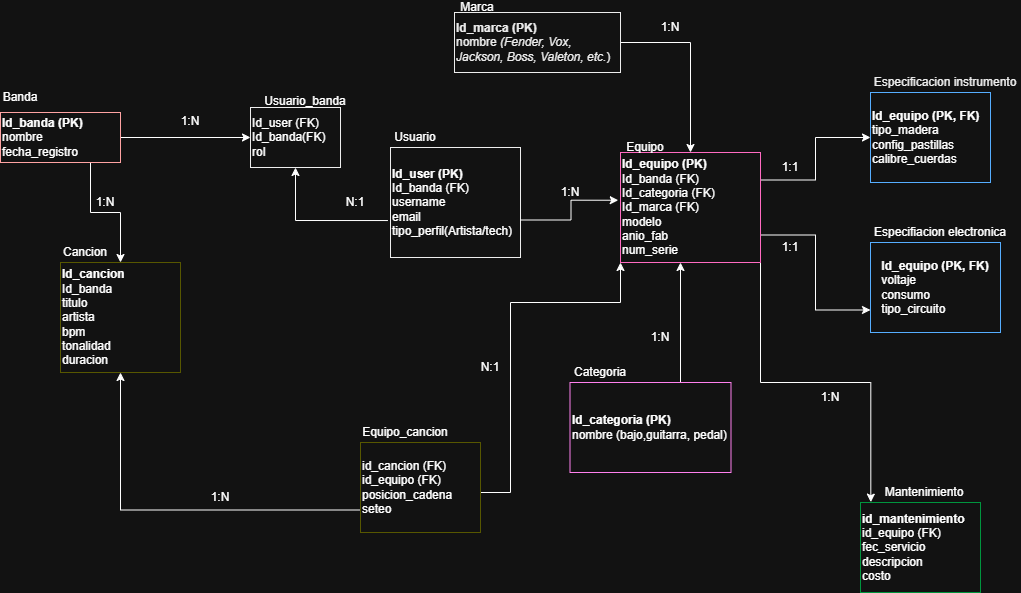

The diagram above was exported from draw.io. Its source (the exported page's mxGraphModel, read from the mxfile embedded in the PNG):
<mxGraphModel dx="2506" dy="780" grid="1" gridSize="10" guides="1" tooltips="1" connect="1" arrows="1" fold="1" page="1" pageScale="1" pageWidth="1100" pageHeight="850" math="0" shadow="0">
  <root>
    <mxCell id="bOxUW22seupFjYA9U7VT-0" />
    <mxCell id="bOxUW22seupFjYA9U7VT-1" parent="bOxUW22seupFjYA9U7VT-0" />
    <mxCell id="1_5EfnAKDuk3DJ_vYEUF-31" edge="1" parent="bOxUW22seupFjYA9U7VT-1" source="bOxUW22seupFjYA9U7VT-2" style="edgeStyle=orthogonalEdgeStyle;rounded=0;orthogonalLoop=1;jettySize=auto;html=1;exitX=0;exitY=0.75;exitDx=0;exitDy=0;entryX=0.5;entryY=1;entryDx=0;entryDy=0;" target="bOxUW22seupFjYA9U7VT-13">
      <mxGeometry relative="1" as="geometry" />
    </mxCell>
    <mxCell id="1_5EfnAKDuk3DJ_vYEUF-32" edge="1" parent="bOxUW22seupFjYA9U7VT-1" source="bOxUW22seupFjYA9U7VT-2" style="edgeStyle=orthogonalEdgeStyle;rounded=0;orthogonalLoop=1;jettySize=auto;html=1;exitX=1;exitY=0.5;exitDx=0;exitDy=0;entryX=0;entryY=1;entryDx=0;entryDy=0;" target="bOxUW22seupFjYA9U7VT-22">
      <mxGeometry relative="1" as="geometry">
        <Array as="points">
          <mxPoint x="370" y="560" />
          <mxPoint x="400" y="560" />
          <mxPoint x="400" y="370" />
          <mxPoint x="510" y="370" />
        </Array>
        <mxPoint x="360" y="587.51" as="sourcePoint" />
        <mxPoint x="500" y="342.4900000000001" as="targetPoint" />
      </mxGeometry>
    </mxCell>
    <mxCell id="bOxUW22seupFjYA9U7VT-2" parent="bOxUW22seupFjYA9U7VT-1" style="rounded=0;whiteSpace=wrap;html=1;align=left;strokeColor=#CCCC00;" value="&lt;div align=&quot;left&quot;&gt;id_cancion (FK)&lt;/div&gt;&lt;div align=&quot;left&quot;&gt;id_equipo (FK)&lt;/div&gt;&lt;div align=&quot;left&quot;&gt;posicion_cadena&lt;/div&gt;&lt;div align=&quot;left&quot;&gt;seteo&lt;/div&gt;" vertex="1">
      <mxGeometry height="90" width="120" x="250" y="510" as="geometry" />
    </mxCell>
    <mxCell id="bOxUW22seupFjYA9U7VT-3" parent="bOxUW22seupFjYA9U7VT-1" style="text;html=1;align=center;verticalAlign=middle;whiteSpace=wrap;rounded=0;" value="Equipo_cancion" vertex="1">
      <mxGeometry height="20" width="90" x="250" y="490" as="geometry" />
    </mxCell>
    <mxCell id="ojKECWdk2lZOg4-IJpXy-10" edge="1" parent="bOxUW22seupFjYA9U7VT-1" source="y6FjWlLlE1Zg2ughwQme-5" style="edgeStyle=orthogonalEdgeStyle;rounded=0;orthogonalLoop=1;jettySize=auto;html=1;exitX=-0.02;exitY=0.664;exitDx=0;exitDy=0;entryX=0.5;entryY=1;entryDx=0;entryDy=0;exitPerimeter=0;" target="ojKECWdk2lZOg4-IJpXy-0">
      <mxGeometry relative="1" as="geometry">
        <mxPoint x="290" y="287.5" as="sourcePoint" />
      </mxGeometry>
    </mxCell>
    <mxCell id="bOxUW22seupFjYA9U7VT-5" parent="bOxUW22seupFjYA9U7VT-1" style="text;html=1;align=center;verticalAlign=middle;whiteSpace=wrap;rounded=0;" value="Banda" vertex="1">
      <mxGeometry height="10" width="40" x="-110" y="160" as="geometry" />
    </mxCell>
    <mxCell id="1_5EfnAKDuk3DJ_vYEUF-17" edge="1" parent="bOxUW22seupFjYA9U7VT-1" style="edgeStyle=orthogonalEdgeStyle;rounded=0;orthogonalLoop=1;jettySize=auto;html=1;exitX=0.5;exitY=0;exitDx=0;exitDy=0;entryX=0;entryY=1;entryDx=0;entryDy=0;">
      <mxGeometry relative="1" as="geometry">
        <mxPoint x="600" y="450" as="sourcePoint" />
        <mxPoint x="570" y="330" as="targetPoint" />
      </mxGeometry>
    </mxCell>
    <mxCell id="bOxUW22seupFjYA9U7VT-10" parent="bOxUW22seupFjYA9U7VT-1" style="rounded=0;whiteSpace=wrap;html=1;align=left;strokeColor=#FF0080;" value="&lt;div align=&quot;left&quot;&gt;&lt;b&gt;Id_categoria (PK)&lt;/b&gt;&lt;/div&gt;&lt;div align=&quot;left&quot;&gt;nombre (bajo,guitarra, pedal)&lt;/div&gt;" vertex="1">
      <mxGeometry height="90" width="161" x="459.5" y="450" as="geometry" />
    </mxCell>
    <mxCell id="bOxUW22seupFjYA9U7VT-11" parent="bOxUW22seupFjYA9U7VT-1" style="text;html=1;align=center;verticalAlign=middle;whiteSpace=wrap;rounded=0;" value="Categoria" vertex="1">
      <mxGeometry height="20" width="60" x="459.5" y="430" as="geometry" />
    </mxCell>
    <mxCell id="bOxUW22seupFjYA9U7VT-13" parent="bOxUW22seupFjYA9U7VT-1" style="rounded=0;whiteSpace=wrap;html=1;align=left;strokeColor=#CCCC00;" value="&lt;div align=&quot;left&quot;&gt;&lt;b&gt;Id_cancion&lt;/b&gt;&lt;/div&gt;&lt;div align=&quot;left&quot;&gt;Id_banda&lt;/div&gt;&lt;div align=&quot;left&quot;&gt;titulo&lt;/div&gt;&lt;div align=&quot;left&quot;&gt;artista&lt;/div&gt;&lt;div align=&quot;left&quot;&gt;bpm&lt;/div&gt;&lt;div align=&quot;left&quot;&gt;tonalidad&lt;/div&gt;&lt;div align=&quot;left&quot;&gt;duracion&lt;/div&gt;" vertex="1">
      <mxGeometry height="110" width="120" x="-50" y="330" as="geometry" />
    </mxCell>
    <mxCell id="bOxUW22seupFjYA9U7VT-14" parent="bOxUW22seupFjYA9U7VT-1" style="rounded=0;whiteSpace=wrap;html=1;align=left;strokeColor=#00CC66;" value="&lt;div align=&quot;left&quot;&gt;&lt;b&gt;id_mantenimiento&lt;/b&gt;&lt;/div&gt;&lt;div align=&quot;left&quot;&gt;id_equipo (FK)&lt;/div&gt;&lt;div align=&quot;left&quot;&gt;fec_servicio&lt;/div&gt;&lt;div align=&quot;left&quot;&gt;descripcion&lt;/div&gt;&lt;div align=&quot;left&quot;&gt;costo&lt;/div&gt;" vertex="1">
      <mxGeometry height="90" width="120" x="750" y="570" as="geometry" />
    </mxCell>
    <mxCell id="bOxUW22seupFjYA9U7VT-15" parent="bOxUW22seupFjYA9U7VT-1" style="text;html=1;align=center;verticalAlign=middle;whiteSpace=wrap;rounded=0;" value="Mantenimiento" vertex="1">
      <mxGeometry height="20" width="87.5" x="770" y="550" as="geometry" />
    </mxCell>
    <mxCell id="bOxUW22seupFjYA9U7VT-16" parent="bOxUW22seupFjYA9U7VT-1" style="text;html=1;align=center;verticalAlign=middle;whiteSpace=wrap;rounded=0;" value="Cancion" vertex="1">
      <mxGeometry height="20" width="50" x="-50" y="310" as="geometry" />
    </mxCell>
    <mxCell id="1_5EfnAKDuk3DJ_vYEUF-19" edge="1" parent="bOxUW22seupFjYA9U7VT-1" source="bOxUW22seupFjYA9U7VT-22" style="edgeStyle=orthogonalEdgeStyle;rounded=0;orthogonalLoop=1;jettySize=auto;html=1;exitX=1;exitY=0.25;exitDx=0;exitDy=0;entryX=0;entryY=0.5;entryDx=0;entryDy=0;" target="y6FjWlLlE1Zg2ughwQme-13">
      <mxGeometry relative="1" as="geometry" />
    </mxCell>
    <mxCell id="1_5EfnAKDuk3DJ_vYEUF-21" edge="1" parent="bOxUW22seupFjYA9U7VT-1" source="bOxUW22seupFjYA9U7VT-22" style="edgeStyle=orthogonalEdgeStyle;rounded=0;orthogonalLoop=1;jettySize=auto;html=1;exitX=1;exitY=0.75;exitDx=0;exitDy=0;entryX=0;entryY=0.75;entryDx=0;entryDy=0;" target="y6FjWlLlE1Zg2ughwQme-14">
      <mxGeometry relative="1" as="geometry" />
    </mxCell>
    <mxCell id="1_5EfnAKDuk3DJ_vYEUF-26" edge="1" parent="bOxUW22seupFjYA9U7VT-1" source="bOxUW22seupFjYA9U7VT-22" style="edgeStyle=orthogonalEdgeStyle;rounded=0;orthogonalLoop=1;jettySize=auto;html=1;exitX=1;exitY=1;exitDx=0;exitDy=0;entryX=0.086;entryY=-0.004;entryDx=0;entryDy=0;entryPerimeter=0;" target="bOxUW22seupFjYA9U7VT-14">
      <mxGeometry relative="1" as="geometry" />
    </mxCell>
    <mxCell id="bOxUW22seupFjYA9U7VT-22" parent="bOxUW22seupFjYA9U7VT-1" style="rounded=0;whiteSpace=wrap;html=1;align=left;strokeColor=#FF3399;" value="&lt;div align=&quot;left&quot;&gt;&lt;b&gt;&lt;br&gt;&lt;/b&gt;&lt;/div&gt;&lt;div align=&quot;left&quot;&gt;&lt;b&gt;Id_equipo (PK)&lt;/b&gt;&lt;/div&gt;&lt;div align=&quot;left&quot;&gt;Id_banda (FK)&lt;/div&gt;&lt;div align=&quot;left&quot;&gt;Id_categoria (FK)&lt;/div&gt;&lt;div align=&quot;left&quot;&gt;Id_marca (FK)&lt;/div&gt;&lt;div align=&quot;left&quot;&gt;modelo&lt;/div&gt;&lt;div align=&quot;left&quot;&gt;anio_fab&lt;/div&gt;&lt;div align=&quot;left&quot;&gt;num_serie&lt;/div&gt;&lt;div align=&quot;left&quot;&gt;&lt;br&gt;&lt;/div&gt;" vertex="1">
      <mxGeometry height="110" width="140" x="510" y="220" as="geometry" />
    </mxCell>
    <mxCell id="bOxUW22seupFjYA9U7VT-23" parent="bOxUW22seupFjYA9U7VT-1" style="text;html=1;align=center;verticalAlign=middle;whiteSpace=wrap;rounded=0;" value="Equipo" vertex="1">
      <mxGeometry height="10" width="50" x="510" y="210" as="geometry" />
    </mxCell>
    <mxCell id="y6FjWlLlE1Zg2ughwQme-5" parent="bOxUW22seupFjYA9U7VT-1" style="rounded=0;whiteSpace=wrap;html=1;strokeColor=light-dark(#ff0000, #ededed);align=left;" value="&lt;div align=&quot;left&quot;&gt;&lt;font&gt;&lt;b style=&quot;&quot;&gt;Id_user (PK)&lt;/b&gt;&lt;/font&gt;&lt;/div&gt;&lt;div align=&quot;left&quot;&gt;&lt;font&gt;Id_banda (FK)&lt;/font&gt;&lt;/div&gt;&lt;div align=&quot;left&quot;&gt;&lt;font&gt;username&lt;/font&gt;&lt;/div&gt;&lt;div align=&quot;left&quot;&gt;&lt;font&gt;email&lt;/font&gt;&lt;/div&gt;&lt;div align=&quot;left&quot;&gt;&lt;font&gt;tipo_perfil(Artista/tech)&lt;/font&gt;&lt;/div&gt;" vertex="1">
      <mxGeometry height="110" width="130" x="280" y="215" as="geometry" />
    </mxCell>
    <mxCell id="y6FjWlLlE1Zg2ughwQme-13" parent="bOxUW22seupFjYA9U7VT-1" style="rounded=0;whiteSpace=wrap;html=1;align=left;fillColor=default;fontColor=light-dark(#000000,#FFFFFF);strokeColor=#0066CC;" value="&lt;div align=&quot;left&quot;&gt;&lt;font style=&quot;&quot;&gt;&lt;b style=&quot;&quot;&gt;Id_equipo (PK, FK)&lt;/b&gt;&lt;/font&gt;&lt;/div&gt;&lt;div align=&quot;left&quot;&gt;&lt;font style=&quot;&quot;&gt;tipo_madera&lt;/font&gt;&lt;/div&gt;&lt;div align=&quot;left&quot;&gt;&lt;font style=&quot;&quot;&gt;config_pastillas&lt;/font&gt;&lt;/div&gt;&lt;div align=&quot;left&quot;&gt;&lt;font style=&quot;&quot;&gt;calibre_cuerdas&lt;/font&gt;&lt;/div&gt;" vertex="1">
      <mxGeometry height="90" width="120" x="760" y="160" as="geometry" />
    </mxCell>
    <mxCell id="y6FjWlLlE1Zg2ughwQme-14" parent="bOxUW22seupFjYA9U7VT-1" style="rounded=0;whiteSpace=wrap;html=1;fontColor=light-dark(#000000,#FFFFFF);strokeColor=#0066CC;" value="&lt;div align=&quot;left&quot;&gt;&lt;font&gt;&lt;b&gt;Id_equipo (PK, FK)&lt;/b&gt;&lt;/font&gt;&lt;/div&gt;&lt;div align=&quot;left&quot;&gt;voltaje&lt;/div&gt;&lt;div align=&quot;left&quot;&gt;consumo&lt;/div&gt;&lt;div align=&quot;left&quot;&gt;tipo_circuito&lt;/div&gt;" vertex="1">
      <mxGeometry height="90" width="130" x="760" y="310" as="geometry" />
    </mxCell>
    <mxCell id="y6FjWlLlE1Zg2ughwQme-15" parent="bOxUW22seupFjYA9U7VT-1" style="text;html=1;align=center;verticalAlign=middle;whiteSpace=wrap;rounded=0;" value="&lt;font style=&quot;color: light-dark(rgb(0, 0, 0), rgb(237, 237, 237));&quot;&gt;Especificacion instrumento&lt;/font&gt;" vertex="1">
      <mxGeometry height="20" width="150" x="760" y="140" as="geometry" />
    </mxCell>
    <mxCell id="y6FjWlLlE1Zg2ughwQme-17" parent="bOxUW22seupFjYA9U7VT-1" style="text;html=1;align=center;verticalAlign=middle;whiteSpace=wrap;rounded=0;fontColor=light-dark(#000000,#FFFFFF);" value="&lt;font&gt;Especifiacion electronica&lt;/font&gt;" vertex="1">
      <mxGeometry height="20" width="140" x="760" y="290" as="geometry" />
    </mxCell>
    <mxCell id="1_5EfnAKDuk3DJ_vYEUF-29" edge="1" parent="bOxUW22seupFjYA9U7VT-1" source="y6FjWlLlE1Zg2ughwQme-20" style="edgeStyle=orthogonalEdgeStyle;rounded=0;orthogonalLoop=1;jettySize=auto;html=1;exitX=1;exitY=0.5;exitDx=0;exitDy=0;entryX=0.5;entryY=0;entryDx=0;entryDy=0;" target="bOxUW22seupFjYA9U7VT-22">
      <mxGeometry relative="1" as="geometry" />
    </mxCell>
    <mxCell id="y6FjWlLlE1Zg2ughwQme-20" parent="bOxUW22seupFjYA9U7VT-1" style="rounded=0;whiteSpace=wrap;html=1;strokeColor=light-dark(#FF3399,#EDEDED);align=left;" value="&lt;div&gt;&lt;span style=&quot;background-color: transparent;&quot;&gt;&lt;b style=&quot;&quot;&gt;&lt;font style=&quot;color: rgb(0, 0, 0);&quot;&gt;Id_marca (PK)&lt;/font&gt;&lt;/b&gt;&lt;/span&gt;&lt;/div&gt;&lt;div&gt;&lt;span style=&quot;background-color: transparent;&quot;&gt;&lt;font style=&quot;color: rgb(0, 0, 0);&quot;&gt;nombre &lt;i style=&quot;&quot;&gt;(Fender, Vox, Jackson, Boss, Valeton, etc.&lt;/i&gt;)&lt;/font&gt;&lt;/span&gt;&lt;/div&gt;" vertex="1">
      <mxGeometry height="60" width="166" x="344" y="80" as="geometry" />
    </mxCell>
    <mxCell id="1_5EfnAKDuk3DJ_vYEUF-1" parent="bOxUW22seupFjYA9U7VT-1" style="text;html=1;whiteSpace=wrap;strokeColor=none;fillColor=none;align=center;verticalAlign=middle;rounded=0;" value="Usuario" vertex="1">
      <mxGeometry height="20" width="50" x="280" y="195" as="geometry" />
    </mxCell>
    <mxCell id="1_5EfnAKDuk3DJ_vYEUF-2" parent="bOxUW22seupFjYA9U7VT-1" style="text;html=1;whiteSpace=wrap;strokeColor=none;fillColor=none;align=center;verticalAlign=middle;rounded=0;" value="Marca" vertex="1">
      <mxGeometry height="10" width="46" x="344" y="70" as="geometry" />
    </mxCell>
    <mxCell id="1_5EfnAKDuk3DJ_vYEUF-7" parent="bOxUW22seupFjYA9U7VT-1" style="text;html=1;whiteSpace=wrap;strokeColor=none;fillColor=none;align=center;verticalAlign=middle;rounded=0;" value="1:N" vertex="1">
      <mxGeometry height="30" width="60" x="430" y="245" as="geometry" />
    </mxCell>
    <mxCell id="1_5EfnAKDuk3DJ_vYEUF-12" parent="bOxUW22seupFjYA9U7VT-1" style="text;html=1;whiteSpace=wrap;strokeColor=none;fillColor=none;align=center;verticalAlign=middle;rounded=0;" value="1:N" vertex="1">
      <mxGeometry height="10" width="30" x="-20" y="265" as="geometry" />
    </mxCell>
    <mxCell id="1_5EfnAKDuk3DJ_vYEUF-15" edge="1" parent="bOxUW22seupFjYA9U7VT-1" style="edgeStyle=orthogonalEdgeStyle;rounded=0;orthogonalLoop=1;jettySize=auto;html=1;exitX=1;exitY=0.75;exitDx=0;exitDy=0;entryX=-0.016;entryY=0.434;entryDx=0;entryDy=0;entryPerimeter=0;" target="bOxUW22seupFjYA9U7VT-22">
      <mxGeometry relative="1" as="geometry">
        <mxPoint x="410" y="287.5" as="sourcePoint" />
      </mxGeometry>
    </mxCell>
    <mxCell id="1_5EfnAKDuk3DJ_vYEUF-18" parent="bOxUW22seupFjYA9U7VT-1" style="text;html=1;whiteSpace=wrap;strokeColor=none;fillColor=none;align=center;verticalAlign=middle;rounded=0;" value="1:N" vertex="1">
      <mxGeometry height="10" width="30" x="535" y="400" as="geometry" />
    </mxCell>
    <mxCell id="1_5EfnAKDuk3DJ_vYEUF-22" parent="bOxUW22seupFjYA9U7VT-1" style="text;html=1;whiteSpace=wrap;strokeColor=none;fillColor=none;align=center;verticalAlign=middle;rounded=0;" value="1:1" vertex="1">
      <mxGeometry height="30" width="60" x="650" y="300" as="geometry" />
    </mxCell>
    <mxCell id="1_5EfnAKDuk3DJ_vYEUF-25" parent="bOxUW22seupFjYA9U7VT-1" style="text;html=1;whiteSpace=wrap;strokeColor=none;fillColor=none;align=center;verticalAlign=middle;rounded=0;" value="1:1" vertex="1">
      <mxGeometry height="30" width="60" x="650" y="220" as="geometry" />
    </mxCell>
    <mxCell id="1_5EfnAKDuk3DJ_vYEUF-27" parent="bOxUW22seupFjYA9U7VT-1" style="text;html=1;whiteSpace=wrap;strokeColor=none;fillColor=none;align=center;verticalAlign=middle;rounded=0;" value="1:N" vertex="1">
      <mxGeometry height="30" width="60" x="690" y="450" as="geometry" />
    </mxCell>
    <mxCell id="1_5EfnAKDuk3DJ_vYEUF-30" parent="bOxUW22seupFjYA9U7VT-1" style="text;html=1;whiteSpace=wrap;strokeColor=none;fillColor=none;align=center;verticalAlign=middle;rounded=0;" value="1:N" vertex="1">
      <mxGeometry height="30" width="60" x="530" y="80" as="geometry" />
    </mxCell>
    <mxCell id="1_5EfnAKDuk3DJ_vYEUF-34" parent="bOxUW22seupFjYA9U7VT-1" style="text;html=1;whiteSpace=wrap;strokeColor=none;fillColor=none;align=center;verticalAlign=middle;rounded=0;" value="1:N" vertex="1">
      <mxGeometry height="10" width="30" x="95" y="560" as="geometry" />
    </mxCell>
    <mxCell id="1_5EfnAKDuk3DJ_vYEUF-35" parent="bOxUW22seupFjYA9U7VT-1" style="text;html=1;whiteSpace=wrap;strokeColor=none;fillColor=none;align=center;verticalAlign=middle;rounded=0;" value="N:1" vertex="1">
      <mxGeometry height="30" width="20" x="370" y="420" as="geometry" />
    </mxCell>
    <mxCell id="ojKECWdk2lZOg4-IJpXy-0" parent="bOxUW22seupFjYA9U7VT-1" style="rounded=0;whiteSpace=wrap;html=1;strokeColor=light-dark(#ff0000, #ededed);align=left;" value="&lt;div align=&quot;left&quot;&gt;Id_user (FK)&lt;/div&gt;&lt;div align=&quot;left&quot;&gt;Id_banda(FK)&lt;/div&gt;&lt;div align=&quot;left&quot;&gt;rol&lt;/div&gt;" vertex="1">
      <mxGeometry height="60" width="90" x="140" y="175" as="geometry" />
    </mxCell>
    <mxCell id="ojKECWdk2lZOg4-IJpXy-4" parent="bOxUW22seupFjYA9U7VT-1" style="text;html=1;whiteSpace=wrap;strokeColor=none;fillColor=none;align=center;verticalAlign=middle;rounded=0;" value="1:N" vertex="1">
      <mxGeometry height="17.5" width="20" x="70" y="180" as="geometry" />
    </mxCell>
    <mxCell id="ojKECWdk2lZOg4-IJpXy-6" parent="bOxUW22seupFjYA9U7VT-1" style="text;html=1;whiteSpace=wrap;strokeColor=none;fillColor=none;align=center;verticalAlign=middle;rounded=0;" value="N:1" vertex="1">
      <mxGeometry height="10" width="30" x="230" y="265" as="geometry" />
    </mxCell>
    <mxCell id="ojKECWdk2lZOg4-IJpXy-8" parent="bOxUW22seupFjYA9U7VT-1" style="text;html=1;whiteSpace=wrap;strokeColor=none;fillColor=none;align=center;verticalAlign=middle;rounded=0;" value="Usuario_banda" vertex="1">
      <mxGeometry height="17.5" width="90" x="150" y="160" as="geometry" />
    </mxCell>
    <mxCell id="ji4m3JS535sDg-ijrXjk-4" edge="1" parent="bOxUW22seupFjYA9U7VT-1" source="ji4m3JS535sDg-ijrXjk-0" style="edgeStyle=orthogonalEdgeStyle;rounded=0;orthogonalLoop=1;jettySize=auto;html=1;exitX=1;exitY=0.5;exitDx=0;exitDy=0;entryX=0;entryY=0.5;entryDx=0;entryDy=0;" target="ojKECWdk2lZOg4-IJpXy-0">
      <mxGeometry relative="1" as="geometry" />
    </mxCell>
    <mxCell id="ji4m3JS535sDg-ijrXjk-7" edge="1" parent="bOxUW22seupFjYA9U7VT-1" source="ji4m3JS535sDg-ijrXjk-0" style="edgeStyle=orthogonalEdgeStyle;rounded=0;orthogonalLoop=1;jettySize=auto;html=1;exitX=0.75;exitY=1;exitDx=0;exitDy=0;entryX=0.5;entryY=0;entryDx=0;entryDy=0;" target="bOxUW22seupFjYA9U7VT-13">
      <mxGeometry relative="1" as="geometry" />
    </mxCell>
    <mxCell id="ji4m3JS535sDg-ijrXjk-0" parent="bOxUW22seupFjYA9U7VT-1" style="rounded=0;whiteSpace=wrap;html=1;align=left;strokeColor=#CC0000;" value="&lt;div align=&quot;left&quot;&gt;&lt;b&gt;Id_banda (PK)&lt;/b&gt;&lt;/div&gt;&lt;div align=&quot;left&quot;&gt;nombre&lt;/div&gt;&lt;div align=&quot;left&quot;&gt;fecha_registro&lt;/div&gt;" vertex="1">
      <mxGeometry height="50" width="120" x="-110" y="180" as="geometry" />
    </mxCell>
  </root>
</mxGraphModel>